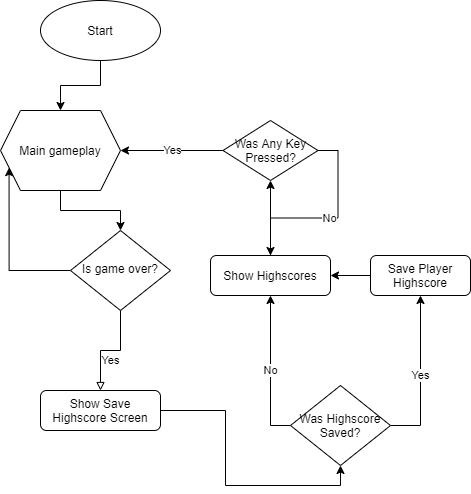

The diagram above was exported from draw.io. Its source (the exported page's mxGraphModel, read from the mxfile embedded in the PNG):
<mxGraphModel dx="1422" dy="762" grid="1" gridSize="10" guides="1" tooltips="1" connect="1" arrows="1" fold="1" page="1" pageScale="1" pageWidth="827" pageHeight="1169" math="0" shadow="0">
  <root>
    <mxCell id="WIyWlLk6GJQsqaUBKTNV-0" />
    <mxCell id="WIyWlLk6GJQsqaUBKTNV-1" parent="WIyWlLk6GJQsqaUBKTNV-0" />
    <mxCell id="WIyWlLk6GJQsqaUBKTNV-9" value="Yes" style="edgeStyle=orthogonalEdgeStyle;rounded=0;html=1;jettySize=auto;orthogonalLoop=1;fontSize=11;endArrow=block;endFill=0;strokeWidth=1;shadow=0;labelBackgroundColor=none;" parent="WIyWlLk6GJQsqaUBKTNV-1" source="WIyWlLk6GJQsqaUBKTNV-10" target="WIyWlLk6GJQsqaUBKTNV-12" edge="1">
      <mxGeometry y="10" relative="1" as="geometry">
        <mxPoint as="offset" />
      </mxGeometry>
    </mxCell>
    <mxCell id="PTgxFmuN9koa43MDKNEt-26" style="edgeStyle=orthogonalEdgeStyle;rounded=0;orthogonalLoop=1;jettySize=auto;html=1;exitX=0;exitY=0.5;exitDx=0;exitDy=0;entryX=0;entryY=0.75;entryDx=0;entryDy=0;" edge="1" parent="WIyWlLk6GJQsqaUBKTNV-1" source="WIyWlLk6GJQsqaUBKTNV-10" target="PTgxFmuN9koa43MDKNEt-2">
      <mxGeometry relative="1" as="geometry" />
    </mxCell>
    <mxCell id="WIyWlLk6GJQsqaUBKTNV-10" value="Is game over?" style="rhombus;whiteSpace=wrap;html=1;shadow=0;fontFamily=Helvetica;fontSize=12;align=center;strokeWidth=1;spacing=6;spacingTop=-4;" parent="WIyWlLk6GJQsqaUBKTNV-1" vertex="1">
      <mxGeometry x="190" y="290" width="100" height="80" as="geometry" />
    </mxCell>
    <mxCell id="PTgxFmuN9koa43MDKNEt-15" style="edgeStyle=orthogonalEdgeStyle;rounded=0;orthogonalLoop=1;jettySize=auto;html=1;entryX=0.5;entryY=1;entryDx=0;entryDy=0;" edge="1" parent="WIyWlLk6GJQsqaUBKTNV-1" source="WIyWlLk6GJQsqaUBKTNV-12" target="PTgxFmuN9koa43MDKNEt-8">
      <mxGeometry relative="1" as="geometry" />
    </mxCell>
    <mxCell id="WIyWlLk6GJQsqaUBKTNV-12" value="Show Save Highscore Screen" style="rounded=1;whiteSpace=wrap;html=1;fontSize=12;glass=0;strokeWidth=1;shadow=0;" parent="WIyWlLk6GJQsqaUBKTNV-1" vertex="1">
      <mxGeometry x="160" y="450" width="120" height="40" as="geometry" />
    </mxCell>
    <mxCell id="PTgxFmuN9koa43MDKNEt-25" style="edgeStyle=orthogonalEdgeStyle;rounded=0;orthogonalLoop=1;jettySize=auto;html=1;exitX=0.5;exitY=1;exitDx=0;exitDy=0;" edge="1" parent="WIyWlLk6GJQsqaUBKTNV-1" source="PTgxFmuN9koa43MDKNEt-1" target="PTgxFmuN9koa43MDKNEt-2">
      <mxGeometry relative="1" as="geometry" />
    </mxCell>
    <mxCell id="PTgxFmuN9koa43MDKNEt-1" value="Start" style="ellipse;whiteSpace=wrap;html=1;" vertex="1" parent="WIyWlLk6GJQsqaUBKTNV-1">
      <mxGeometry x="160" y="60" width="120" height="60" as="geometry" />
    </mxCell>
    <mxCell id="PTgxFmuN9koa43MDKNEt-4" style="edgeStyle=orthogonalEdgeStyle;rounded=0;orthogonalLoop=1;jettySize=auto;html=1;entryX=0.5;entryY=0;entryDx=0;entryDy=0;" edge="1" parent="WIyWlLk6GJQsqaUBKTNV-1" source="PTgxFmuN9koa43MDKNEt-2" target="WIyWlLk6GJQsqaUBKTNV-10">
      <mxGeometry relative="1" as="geometry" />
    </mxCell>
    <mxCell id="PTgxFmuN9koa43MDKNEt-2" value="Main gameplay" style="shape=hexagon;perimeter=hexagonPerimeter2;whiteSpace=wrap;html=1;fixedSize=1;" vertex="1" parent="WIyWlLk6GJQsqaUBKTNV-1">
      <mxGeometry x="120" y="170" width="120" height="80" as="geometry" />
    </mxCell>
    <mxCell id="PTgxFmuN9koa43MDKNEt-12" value="Yes" style="edgeStyle=orthogonalEdgeStyle;rounded=0;orthogonalLoop=1;jettySize=auto;html=1;exitX=1;exitY=0.5;exitDx=0;exitDy=0;" edge="1" parent="WIyWlLk6GJQsqaUBKTNV-1" source="PTgxFmuN9koa43MDKNEt-8" target="PTgxFmuN9koa43MDKNEt-11">
      <mxGeometry relative="1" as="geometry" />
    </mxCell>
    <mxCell id="PTgxFmuN9koa43MDKNEt-13" value="No" style="edgeStyle=orthogonalEdgeStyle;rounded=0;orthogonalLoop=1;jettySize=auto;html=1;exitX=0;exitY=0.5;exitDx=0;exitDy=0;" edge="1" parent="WIyWlLk6GJQsqaUBKTNV-1" source="PTgxFmuN9koa43MDKNEt-8" target="PTgxFmuN9koa43MDKNEt-10">
      <mxGeometry relative="1" as="geometry" />
    </mxCell>
    <mxCell id="PTgxFmuN9koa43MDKNEt-8" value="Was Highscore Saved?" style="rhombus;whiteSpace=wrap;html=1;" vertex="1" parent="WIyWlLk6GJQsqaUBKTNV-1">
      <mxGeometry x="410" y="445" width="100" height="80" as="geometry" />
    </mxCell>
    <mxCell id="PTgxFmuN9koa43MDKNEt-20" style="edgeStyle=orthogonalEdgeStyle;rounded=0;orthogonalLoop=1;jettySize=auto;html=1;exitX=0.5;exitY=0;exitDx=0;exitDy=0;entryX=0.5;entryY=1;entryDx=0;entryDy=0;" edge="1" parent="WIyWlLk6GJQsqaUBKTNV-1" source="PTgxFmuN9koa43MDKNEt-10" target="PTgxFmuN9koa43MDKNEt-19">
      <mxGeometry relative="1" as="geometry" />
    </mxCell>
    <mxCell id="PTgxFmuN9koa43MDKNEt-10" value="Show Highscores" style="rounded=1;whiteSpace=wrap;html=1;" vertex="1" parent="WIyWlLk6GJQsqaUBKTNV-1">
      <mxGeometry x="330" y="315" width="120" height="40" as="geometry" />
    </mxCell>
    <mxCell id="PTgxFmuN9koa43MDKNEt-14" style="edgeStyle=orthogonalEdgeStyle;rounded=0;orthogonalLoop=1;jettySize=auto;html=1;" edge="1" parent="WIyWlLk6GJQsqaUBKTNV-1" source="PTgxFmuN9koa43MDKNEt-11" target="PTgxFmuN9koa43MDKNEt-10">
      <mxGeometry relative="1" as="geometry" />
    </mxCell>
    <mxCell id="PTgxFmuN9koa43MDKNEt-11" value="Save Player Highscore" style="rounded=1;whiteSpace=wrap;html=1;" vertex="1" parent="WIyWlLk6GJQsqaUBKTNV-1">
      <mxGeometry x="490" y="315" width="100" height="40" as="geometry" />
    </mxCell>
    <mxCell id="PTgxFmuN9koa43MDKNEt-21" value="Yes" style="edgeStyle=orthogonalEdgeStyle;rounded=0;orthogonalLoop=1;jettySize=auto;html=1;entryX=1;entryY=0.5;entryDx=0;entryDy=0;" edge="1" parent="WIyWlLk6GJQsqaUBKTNV-1" source="PTgxFmuN9koa43MDKNEt-19" target="PTgxFmuN9koa43MDKNEt-2">
      <mxGeometry relative="1" as="geometry" />
    </mxCell>
    <mxCell id="PTgxFmuN9koa43MDKNEt-23" value="No" style="edgeStyle=orthogonalEdgeStyle;rounded=0;orthogonalLoop=1;jettySize=auto;html=1;exitX=1;exitY=0.5;exitDx=0;exitDy=0;" edge="1" parent="WIyWlLk6GJQsqaUBKTNV-1" source="PTgxFmuN9koa43MDKNEt-19" target="PTgxFmuN9koa43MDKNEt-10">
      <mxGeometry relative="1" as="geometry" />
    </mxCell>
    <mxCell id="PTgxFmuN9koa43MDKNEt-19" value="Was Any Key Pressed?" style="rhombus;whiteSpace=wrap;html=1;" vertex="1" parent="WIyWlLk6GJQsqaUBKTNV-1">
      <mxGeometry x="342.5" y="180" width="95" height="60" as="geometry" />
    </mxCell>
  </root>
</mxGraphModel>